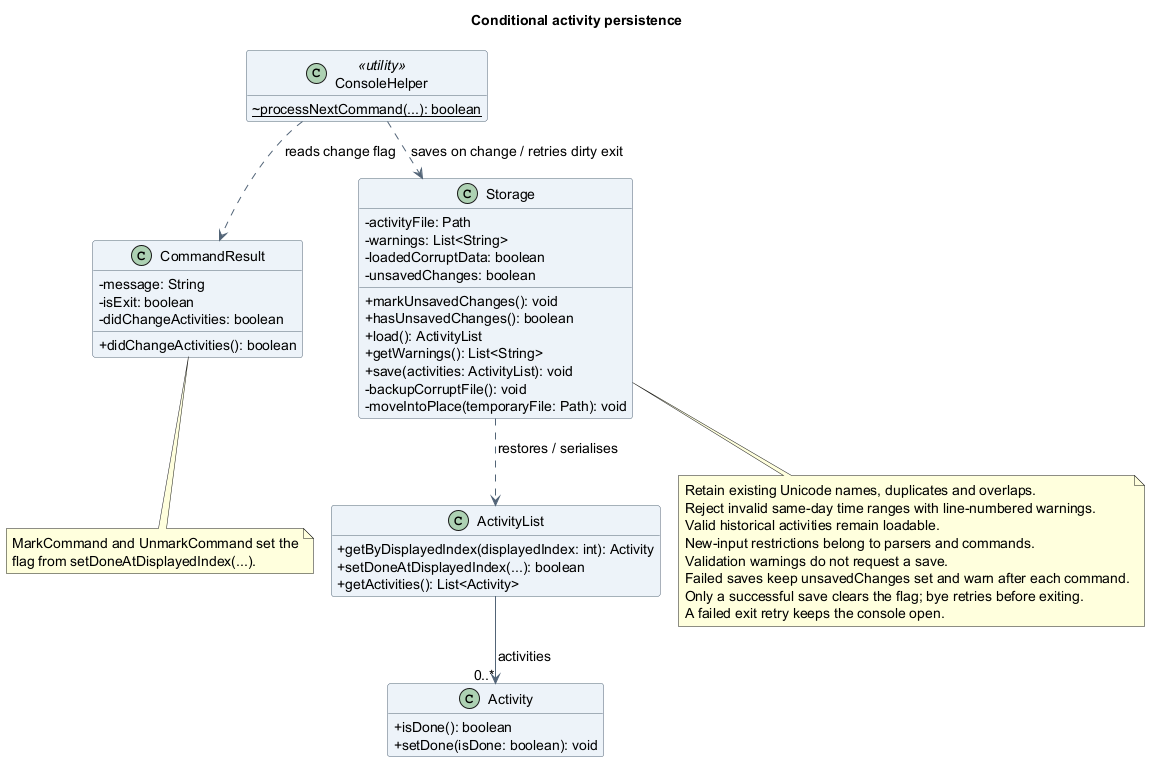

The diagram above was rendered by PlantUML. Its source (embedded in the PNG):
@startuml
!pragma layout smetana
title Conditional activity persistence
skinparam backgroundColor white
skinparam shadowing false
skinparam defaultFontName SansSerif
skinparam defaultFontSize 14
skinparam classAttributeIconSize 0
skinparam classBackgroundColor #EDF3F8
skinparam classBorderColor #526477
skinparam ArrowColor #526477
hide empty members

class ConsoleHelper <<utility>> {
  {static} ~processNextCommand(...): boolean
}
class CommandResult {
  -message: String
  -isExit: boolean
  -didChangeActivities: boolean
  +didChangeActivities(): boolean
}
class Storage {
  -activityFile: Path
  -warnings: List<String>
  -loadedCorruptData: boolean
  -unsavedChanges: boolean
  +markUnsavedChanges(): void
  +hasUnsavedChanges(): boolean
  +load(): ActivityList
  +getWarnings(): List<String>
  +save(activities: ActivityList): void
  -backupCorruptFile(): void
  -moveIntoPlace(temporaryFile: Path): void
}
class ActivityList {
  +getByDisplayedIndex(displayedIndex: int): Activity
  +setDoneAtDisplayedIndex(...): boolean
  +getActivities(): List<Activity>
}
class Activity {
  +isDone(): boolean
  +setDone(isDone: boolean): void
}

ConsoleHelper ..> CommandResult : reads change flag
ConsoleHelper ..> Storage : saves on change / retries dirty exit
Storage ..> ActivityList : restores / serialises
ActivityList --> "0..*" Activity : activities

note bottom of CommandResult
  MarkCommand and UnmarkCommand set the
  flag from setDoneAtDisplayedIndex(...).
end note
note bottom of Storage
  Retain existing Unicode names, duplicates and overlaps.
  Reject invalid same-day time ranges with line-numbered warnings.
  Valid historical activities remain loadable.
  New-input restrictions belong to parsers and commands.
  Validation warnings do not request a save.
  Failed saves keep unsavedChanges set and warn after each command.
  Only a successful save clears the flag; bye retries before exiting.
  A failed exit retry keeps the console open.
end note
@enduml